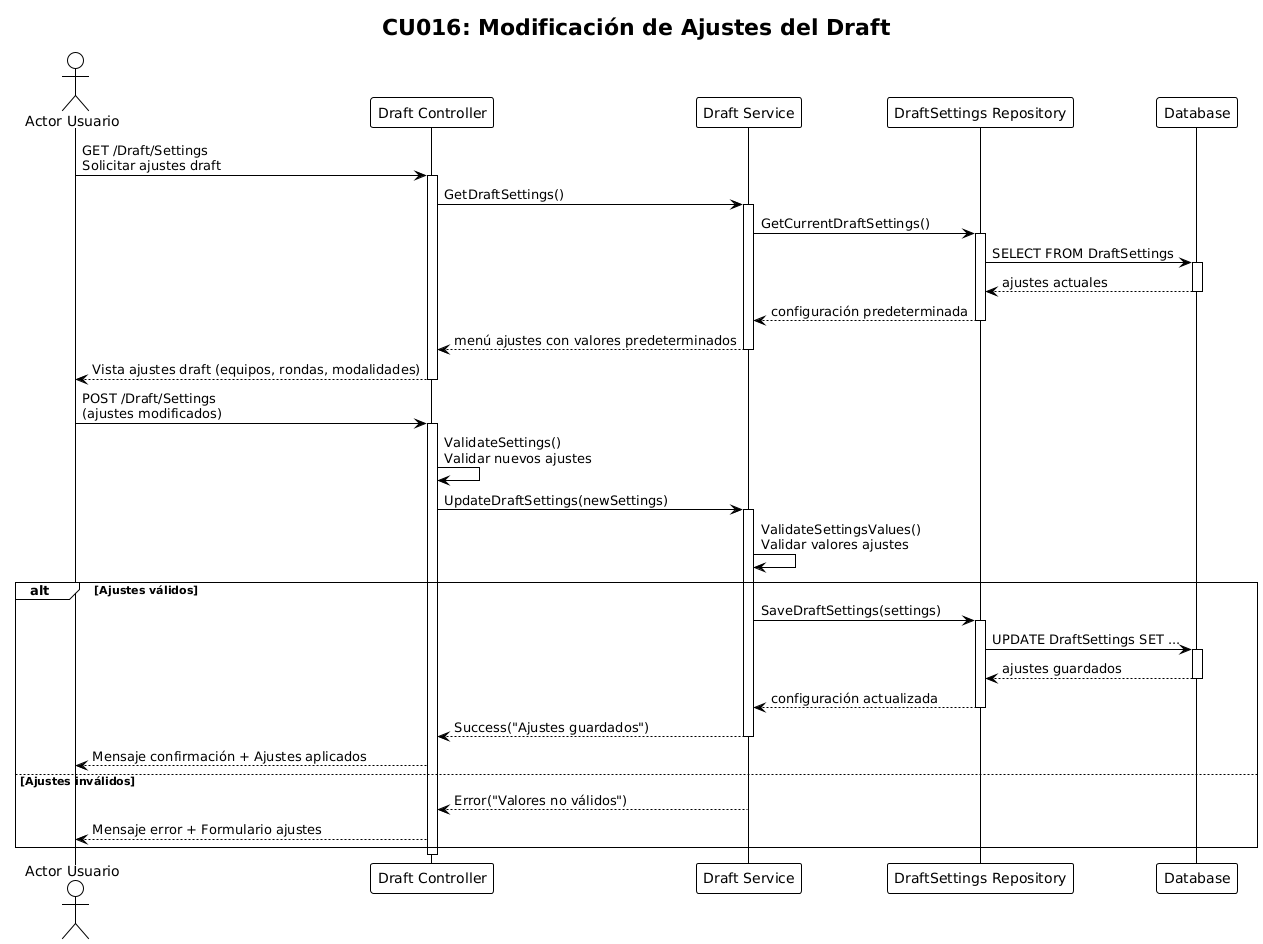

The diagram above was rendered by PlantUML. Its source (embedded in the PNG):
@startuml
!theme plain
title CU016: Modificación de Ajustes del Draft

actor "Actor Usuario" as usuario
participant "Draft Controller" as controller
participant "Draft Service" as draftService
participant "DraftSettings Repository" as settingsRepo
participant "Database" as db

usuario -> controller : GET /Draft/Settings\nSolicitar ajustes draft
activate controller

controller -> draftService : GetDraftSettings()
activate draftService
draftService -> settingsRepo : GetCurrentDraftSettings()
activate settingsRepo
settingsRepo -> db : SELECT FROM DraftSettings
activate db
db --> settingsRepo : ajustes actuales
deactivate db
settingsRepo --> draftService : configuración predeterminada
deactivate settingsRepo
draftService --> controller : menú ajustes con valores predeterminados
deactivate draftService

controller --> usuario : Vista ajustes draft (equipos, rondas, modalidades)
deactivate controller

usuario -> controller : POST /Draft/Settings\n(ajustes modificados)
activate controller

controller -> controller : ValidateSettings()\nValidar nuevos ajustes

controller -> draftService : UpdateDraftSettings(newSettings)
activate draftService

draftService -> draftService : ValidateSettingsValues()\nValidar valores ajustes

alt Ajustes válidos
    draftService -> settingsRepo : SaveDraftSettings(settings)
    activate settingsRepo
    settingsRepo -> db : UPDATE DraftSettings SET ...
    activate db
    db --> settingsRepo : ajustes guardados
    deactivate db
    settingsRepo --> draftService : configuración actualizada
    deactivate settingsRepo
    
    draftService --> controller : Success("Ajustes guardados")
    deactivate draftService
    controller --> usuario : Mensaje confirmación + Ajustes aplicados
else Ajustes inválidos
    draftService --> controller : Error("Valores no válidos")
    deactivate draftService
    controller --> usuario : Mensaje error + Formulario ajustes
end

deactivate controller
@enduml